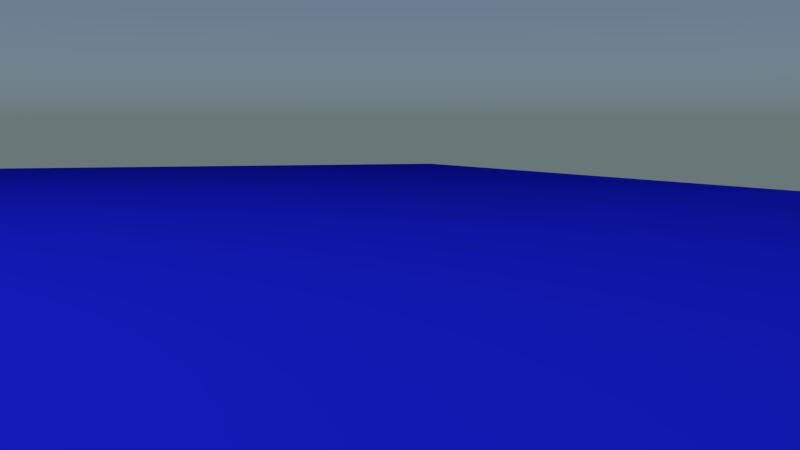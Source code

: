 # Source: mt-shot1_jamaika.blend  (saved by Blender 2.72.0; exported with 4.5.12 LTS)
import bpy
from mathutils import Matrix  # noqa: F401  (used for matrix-valued properties, if any)

bpy.ops.wm.read_factory_settings(use_empty=True)
scene = bpy.context.scene
scene.name = 'Scene'

# ---- collections
col_collection_1 = bpy.data.collections.new('Collection 1'); scene.collection.children.link(col_collection_1)
col_joint = bpy.data.collections.new('joint')  # instanced only; not linked into the scene
col_goat2 = bpy.data.collections.new('goat2')  # instanced only; not linked into the scene
col_goat1 = bpy.data.collections.new('goat1')  # instanced only; not linked into the scene
col_sunshade = bpy.data.collections.new('sunshade')  # instanced only; not linked into the scene
col_table = bpy.data.collections.new('table')  # instanced only; not linked into the scene
col_sunbed = bpy.data.collections.new('sunbed')  # instanced only; not linked into the scene
col_palm = bpy.data.collections.new('palm')  # instanced only; not linked into the scene

# ---- materials (node trees are filled in below, after node groups)
mat_material = bpy.data.materials.new('Material')
mat_material.alpha_threshold = 0.0
mat_material.roughness = 0.5
mat_material_001 = bpy.data.materials.new('Material.001')
mat_material_001.alpha_threshold = 0.0
mat_material_001.roughness = 0.5
mat_material_002 = bpy.data.materials.new('Material.002')
mat_material_002.alpha_threshold = 0.0
mat_material_002.roughness = 0.5

# ---- material node trees
mat_material.use_nodes = True; mat_material.node_tree.nodes.clear()
_N = mat_material.node_tree.nodes; _L = mat_material.node_tree.links
n0 = _N.new('ShaderNodeOutputMaterial'); n0.name = 'Material Output'; n0.location = (300, 300)
n1 = _N.new('ShaderNodeEmission'); n1.name = 'Emission'; n1.location = (110, 300)
n1.inputs[0].default_value = (0.8, 0.8, 0.8, 1.0)
n1.inputs[1].default_value = 814.2
_L.new(n1.outputs[0], n0.inputs[0])
n0.is_active_output = True
mat_material_001.use_nodes = True; mat_material_001.node_tree.nodes.clear()
_N = mat_material_001.node_tree.nodes; _L = mat_material_001.node_tree.links
n0 = _N.new('ShaderNodeOutputMaterial'); n0.name = 'Material Output'; n0.location = (300, 300)
n1 = _N.new('ShaderNodeBsdfDiffuse'); n1.name = 'Diffuse BSDF'; n1.location = (10, 300)
n1.inputs[0].default_value = (0.01314, 0.01983, 0.8, 1.0)
_L.new(n1.outputs[0], n0.inputs[0])
n0.is_active_output = True
mat_material_002.use_nodes = True; mat_material_002.node_tree.nodes.clear()
_N = mat_material_002.node_tree.nodes; _L = mat_material_002.node_tree.links
n0 = _N.new('ShaderNodeOutputMaterial'); n0.name = 'Material Output'; n0.location = (300, 300)
n1 = _N.new('ShaderNodeBsdfDiffuse'); n1.name = 'Diffuse BSDF'; n1.location = (10, 300)
n1.inputs[0].default_value = (0.8, 0.69, 0.2589, 1.0)
_L.new(n1.outputs[0], n0.inputs[0])
n0.is_active_output = True

# ---- world
world_world_002 = bpy.data.worlds.new('World.002'); scene.world = world_world_002
world_world_002.use_nodes = True; world_world_002.node_tree.nodes.clear()
_N = world_world_002.node_tree.nodes; _L = world_world_002.node_tree.links
n0 = _N.new('ShaderNodeOutputWorld'); n0.name = 'World Output'; n0.location = (300, 300)
n1 = _N.new('ShaderNodeBackground'); n1.name = 'Background'; n1.location = (10, 300)
n2 = _N.new('ShaderNodeTexSky'); n2.name = 'Sky Texture'; n2.location = (-190, 300)
n2.sky_type = 'HOSEK_WILKIE'
n2.sun_elevation = 1.571
_L.new(n1.outputs[0], n0.inputs[0])
_L.new(n2.outputs[0], n1.inputs[0])
n0.is_active_output = True
world_world_002.use_sun_shadow = False
world_world_002.sun_shadow_jitter_overblur = 0.0
world_world_002.cycles.sampling_method = 'MANUAL'
world_world_002.cycles.sample_map_resolution = 256

# ---- cameras
cam_camera = bpy.data.cameras.new('Camera')
cam_camera.clip_end = 100.0
cam_camera.lens = 59.64
cam_camera.sensor_width = 32.0
cam_camera.sensor_height = 18.0
cam_camera.display_size = 2.0
cam_camera.dof.focus_distance = 0.0

# ---- meshes
me_plane_002 = bpy.data.meshes.new('Plane.002')
me_plane_002.from_pydata([(-1.0, -1.0, 0.0), (1.0, -1.0, 0.0), (-1.0, 1.0, 0.0), (1.0, 1.0, 0.0)], [], [(0, 1, 3, 2)])
me_plane_002.materials.append(mat_material)
me_plane_002.use_remesh_preserve_volume = False
me_plane_002.use_remesh_preserve_attributes = False
me_plane_002.use_mirror_vertex_groups = False
me_plane_002.update()
me_plane_001 = bpy.data.meshes.new('Plane.001')
me_plane_001.from_pydata([(-1.0, -1.0, 0.0), (1.0, -1.0, 0.0), (-1.0, 1.0, 0.0), (1.0, 1.0, 0.0)], [], [(0, 1, 3, 2)])
me_plane_001.materials.append(mat_material_001)
me_plane_001.use_remesh_preserve_volume = False
me_plane_001.use_remesh_preserve_attributes = False
me_plane_001.use_mirror_vertex_groups = False
me_plane_001.update()
me_plane = bpy.data.meshes.new('Plane')
me_plane.from_pydata([(-1.0, -1.0, 0.0), (1.0, -1.0, 0.0), (-1.0, 1.0, 0.0), (1.0, 1.0, 0.0)], [], [(0, 1, 3, 2)])
me_plane.materials.append(mat_material_002)
me_plane.use_remesh_preserve_volume = False
me_plane.use_remesh_preserve_attributes = False
me_plane.use_mirror_vertex_groups = False
me_plane.update()

# ---- objects
ob_camera = bpy.data.objects.new('Camera', cam_camera)
ob_plane_002 = bpy.data.objects.new('Plane.002', me_plane_002)
ob_joint = bpy.data.objects.new('joint', None)
ob_goat2 = bpy.data.objects.new('goat2', None)
ob_goat1 = bpy.data.objects.new('goat1', None)
ob_sunshade = bpy.data.objects.new('sunshade', None)
ob_table = bpy.data.objects.new('table', None)
ob_sunbed_001 = bpy.data.objects.new('sunbed.001', None)
ob_sunbed = bpy.data.objects.new('sunbed', None)
ob_palm_001 = bpy.data.objects.new('palm.001', None)
ob_palm = bpy.data.objects.new('palm', None)
ob_plane_001 = bpy.data.objects.new('Plane.001', me_plane_001)
ob_plane = bpy.data.objects.new('Plane', me_plane)

# ---- transforms, parenting, visibility, modifiers, constraints
ob_camera.location = (-0.3299, -2.175, 1.648)
ob_camera.rotation_euler = (1.5, 0.0, -1.933)
ob_camera.lineart.crease_threshold = 0.0
ob_plane_002.location = (13.1, 16.39, 34.02)
ob_plane_002.rotation_euler = (-0.5342, -0.0, -0.6126)
ob_plane_002.lineart.crease_threshold = 0.0
ob_joint.location = (-0.351, -0.9126, 0.9895)
ob_joint.rotation_euler = (1.571, -0.0, 2.793)
ob_joint.empty_image_offset = (0.0, 0.0)
ob_joint.show_instancer_for_render = False
ob_joint.instance_type = 'COLLECTION'
ob_joint.lineart.crease_threshold = 0.0
ob_goat2.location = (-0.2908, 0.5242, 0.8812)
ob_goat2.scale = (0.6, 0.6, 0.6)
ob_goat2.empty_image_offset = (0.0, 0.0)
ob_goat2.show_instancer_for_render = False
ob_goat2.instance_type = 'COLLECTION'
ob_goat2.lineart.crease_threshold = 0.0
ob_goat1.location = (1.082, -3.475, 1.214)
ob_goat1.rotation_euler = (0.5167, -1.49e-08, -2.587)
ob_goat1.scale = (0.6, 0.6, 0.6)
ob_goat1.empty_image_offset = (0.0, 0.0)
ob_goat1.show_instancer_for_render = False
ob_goat1.instance_type = 'COLLECTION'
ob_goat1.lineart.crease_threshold = 0.0
ob_sunshade.location = (1.819, -1.938, 0.3496)
ob_sunshade.empty_image_offset = (0.0, 0.0)
ob_sunshade.show_instancer_for_render = False
ob_sunshade.instance_type = 'COLLECTION'
ob_sunshade.lineart.crease_threshold = 0.0
ob_table.location = (-0.3007, -1.125, 0.592)
ob_table.empty_image_offset = (0.0, 0.0)
ob_table.show_instancer_for_render = False
ob_table.instance_type = 'COLLECTION'
ob_table.lineart.crease_threshold = 0.0
ob_sunbed_001.location = (1.03, 1.802, 0.5274)
ob_sunbed_001.rotation_euler = (0.0, 0.0, -0.4841)
ob_sunbed_001.scale = (0.7, 0.7, 0.7)
ob_sunbed_001.empty_image_offset = (0.0, 0.0)
ob_sunbed_001.show_instancer_for_render = False
ob_sunbed_001.instance_type = 'COLLECTION'
ob_sunbed_001.lineart.crease_threshold = 0.0
ob_sunbed.location = (1.03, -3.086, 0.5274)
ob_sunbed.rotation_euler = (0.0, -0.0, -2.511)
ob_sunbed.scale = (0.7, 0.7, 0.7)
ob_sunbed.empty_image_offset = (0.0, 0.0)
ob_sunbed.show_instancer_for_render = False
ob_sunbed.instance_type = 'COLLECTION'
ob_sunbed.lineart.crease_threshold = 0.0
ob_palm_001.location = (-1.579, 1.927, 1.748)
ob_palm_001.rotation_euler = (0.04404, -0.0, 0.0)
ob_palm_001.scale = (0.5875, 0.5875, 0.5875)
ob_palm_001.empty_image_offset = (0.0, 0.0)
ob_palm_001.show_instancer_for_render = False
ob_palm_001.instance_type = 'COLLECTION'
ob_palm_001.lineart.crease_threshold = 0.0
ob_palm.location = (3.747, -5.005, 2.348)
ob_palm.rotation_euler = (-0.08392, -0.0, 0.0)
ob_palm.empty_image_offset = (0.0, 0.0)
ob_palm.show_instancer_for_render = False
ob_palm.instance_type = 'COLLECTION'
ob_palm.lineart.crease_threshold = 0.0
ob_plane_001.location = (28.29, 0.0, 0.0)
ob_plane_001.scale = (22.91, 22.91, 22.91)
ob_plane_001.lineart.crease_threshold = 0.0
ob_plane.location = (0.0, 0.0, 0.5534)
ob_plane.rotation_euler = (0.0, 0.09549, 0.0)
ob_plane.scale = (10.0, 10.0, 10.0)
ob_plane.lineart.crease_threshold = 0.0
ob_joint.instance_collection = col_joint
ob_goat2.instance_collection = col_goat2
ob_goat1.instance_collection = col_goat1
ob_sunshade.instance_collection = col_sunshade
ob_table.instance_collection = col_table
ob_sunbed_001.instance_collection = col_sunbed
ob_sunbed.instance_collection = col_sunbed
ob_palm_001.instance_collection = col_palm
ob_palm.instance_collection = col_palm

# ---- collection membership
col_collection_1.objects.link(ob_camera)
col_collection_1.objects.link(ob_plane_002)
col_collection_1.objects.link(ob_joint)
col_collection_1.objects.link(ob_goat2)
col_collection_1.objects.link(ob_goat1)
col_collection_1.objects.link(ob_sunshade)
col_collection_1.objects.link(ob_table)
col_collection_1.objects.link(ob_sunbed_001)
col_collection_1.objects.link(ob_sunbed)
col_collection_1.objects.link(ob_palm_001)
col_collection_1.objects.link(ob_palm)
col_collection_1.objects.link(ob_plane_001)
col_collection_1.objects.link(ob_plane)

# ---- scene / render settings (as saved in the file)
scene.camera = ob_camera
scene.frame_start = 1; scene.frame_end = 149; scene.frame_set(1)
scene.render.engine = 'CYCLES'
scene.render.resolution_percentage = 50
scene.render.fps = 30
scene.render.dither_intensity = 0.0
scene.cycles.use_denoising = False
scene.cycles.samples = 10
scene.cycles.sampling_pattern = 'TABULATED_SOBOL'
scene.cycles.light_sampling_threshold = 0.0
scene.cycles.use_adaptive_sampling = False
scene.cycles.use_light_tree = False
scene.cycles.blur_glossy = 0.0
scene.cycles.pixel_filter_type = 'GAUSSIAN'
scene.cycles.sample_clamp_indirect = 0.0
scene.view_settings.view_transform = 'Standard'
bpy.context.view_layer.update()
